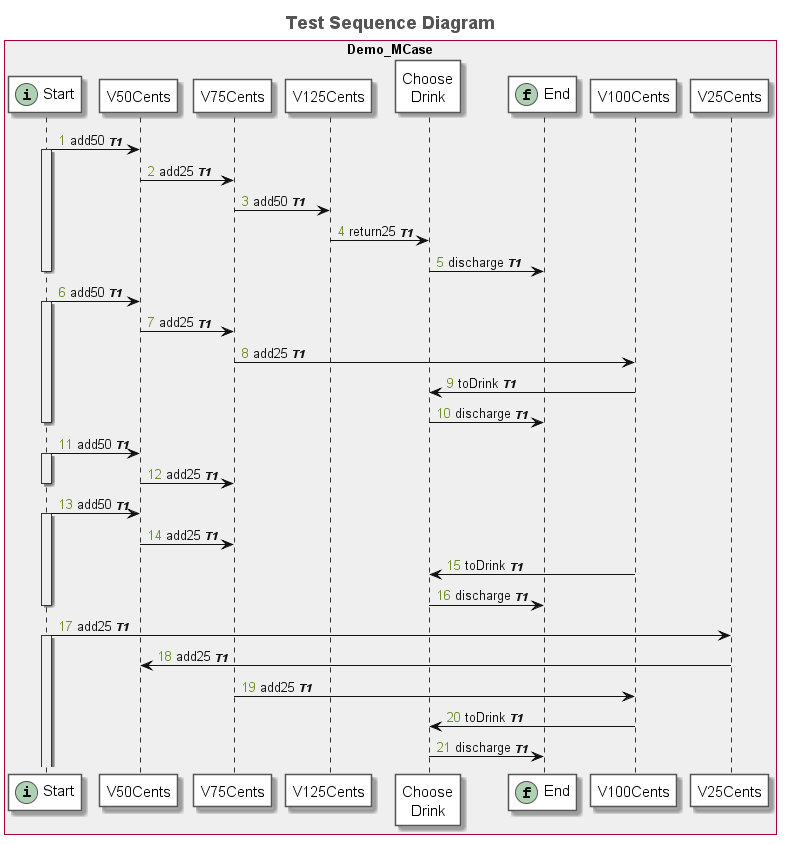

The diagram above was rendered by PlantUML. Its source (embedded in the PNG):
@startuml
title <font size=18 color=#555555>Test Sequence Diagram</font>
autonumber "<font color=olivedrab>0</font>"
skinparam sequence {
	ArrowColor #111111
	ArrowFontColor #111111
	ArrowFontStyle plain
	
	LifeLineBorderColor #333333
	LifeLineBackgroundColor #EEEEEE
	
	ParticipantBorderColor #555555
	ParticipantBackgroundColor #FFFFFF
	ParticipantFontName plain
	ParticipantFontSize 15
	ParticipantFontColor #000000
}
box "Demo_MCase"  #EFEFEF
participant "Start" as N_487445951 << (i, #ADD1B2) >>
participant "V50Cents" as N_1964799782
participant "V75Cents" as N_1600774495
participant "V125Cents" as N_794156607
participant "Choose\nDrink" as N_1543919175
participant "End" as N_1253420966 << (f, #ADD1B2) >>
participant "V100Cents" as N_1522977974
participant "V25Cents" as N_1541625335
end box
N_487445951 -> N_1964799782: add50 <b><i><size:11>T1</size></i></b>
activate N_487445951
N_1964799782 -> N_1600774495: add25 <b><i><size:11>T1</size></i></b>
N_1600774495 -> N_794156607: add50 <b><i><size:11>T1</size></i></b>
N_794156607 -> N_1543919175: return25 <b><i><size:11>T1</size></i></b>
N_1543919175 -> N_1253420966: discharge <b><i><size:11>T1</size></i></b>
deactivate N_487445951
N_487445951 -> N_1964799782: add50 <b><i><size:11>T1</size></i></b>
activate N_487445951
N_1964799782 -> N_1600774495: add25 <b><i><size:11>T1</size></i></b>
N_1600774495 -> N_1522977974: add25 <b><i><size:11>T1</size></i></b>
N_1522977974 -> N_1543919175: toDrink <b><i><size:11>T1</size></i></b>
N_1543919175 -> N_1253420966: discharge <b><i><size:11>T1</size></i></b>
deactivate N_487445951
N_487445951 -> N_1964799782: add50 <b><i><size:11>T1</size></i></b>
activate N_487445951
N_1964799782 -> N_1600774495: add25 <b><i><size:11>T1</size></i></b>
deactivate N_487445951
N_487445951 -> N_1964799782: add50 <b><i><size:11>T1</size></i></b>
activate N_487445951
N_1964799782 -> N_1600774495: add25 <b><i><size:11>T1</size></i></b>
N_1522977974 -> N_1543919175: toDrink <b><i><size:11>T1</size></i></b>
N_1543919175 -> N_1253420966: discharge <b><i><size:11>T1</size></i></b>
deactivate N_487445951
N_487445951 -> N_1541625335: add25 <b><i><size:11>T1</size></i></b>
activate N_487445951
N_1541625335 -> N_1964799782: add25 <b><i><size:11>T1</size></i></b>
N_1600774495 -> N_1522977974: add25 <b><i><size:11>T1</size></i></b>
N_1522977974 -> N_1543919175: toDrink <b><i><size:11>T1</size></i></b>
N_1543919175 -> N_1253420966: discharge <b><i><size:11>T1</size></i></b>
@enduml